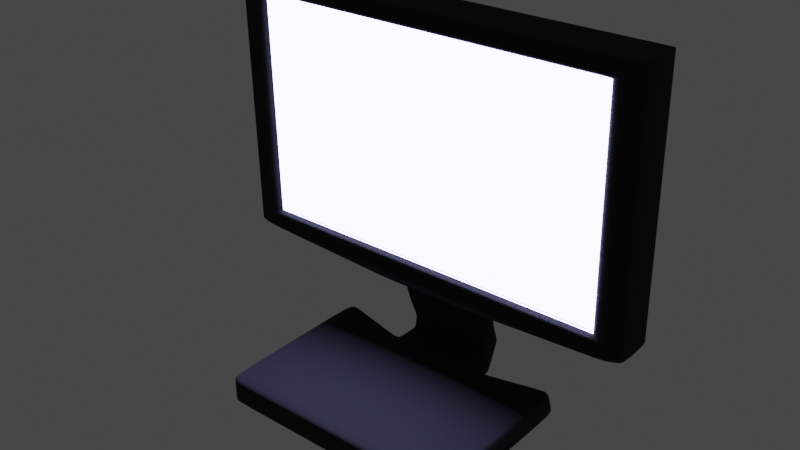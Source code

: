 # Source: monitor.blend  (saved by Blender 2.83.19; exported with 4.5.12 LTS)
import bpy
from mathutils import Matrix  # noqa: F401  (used for matrix-valued properties, if any)

bpy.ops.wm.read_factory_settings(use_empty=True)
scene = bpy.context.scene
scene.name = 'Scene'

# ---- collections
col_collection = bpy.data.collections.new('Collection'); scene.collection.children.link(col_collection)

# ---- materials (node trees are filled in below, after node groups)
mat_material_001 = bpy.data.materials.new('Material.001')
mat_material_002 = bpy.data.materials.new('Material.002')

# ---- material node trees
mat_material_001.use_nodes = True; mat_material_001.node_tree.nodes.clear()
_N = mat_material_001.node_tree.nodes; _L = mat_material_001.node_tree.links
n0 = _N.new('ShaderNodeOutputMaterial'); n0.name = 'Material Output'; n0.location = (300, 300)
n1 = _N.new('ShaderNodeEmission'); n1.name = 'Emission'; n1.location = (10, 300)
n1.inputs[0].default_value = (0.4919, 0.5118, 1.0, 1.0)
n1.inputs[1].default_value = 14.5
_L.new(n1.outputs[0], n0.inputs[0])
n0.is_active_output = True
mat_material_002.use_nodes = True; mat_material_002.node_tree.nodes.clear()
_N = mat_material_002.node_tree.nodes; _L = mat_material_002.node_tree.links
n0 = _N.new('ShaderNodeBsdfPrincipled'); n0.name = 'Principled BSDF'; n0.location = (10, 300)
n0.distribution = 'GGX'
n0.subsurface_method = 'BURLEY'
n0.inputs[0].default_value = (0.01222, 0.01222, 0.01222, 1.0)
n0.inputs[2].default_value = 1.0
n0.inputs[3].default_value = 1.45
n0.inputs[27].default_value = (0.0, 0.0, 0.0, 1.0)
n0.inputs[28].default_value = 1.0
n1 = _N.new('ShaderNodeOutputMaterial'); n1.name = 'Material Output'; n1.location = (300, 300)
_L.new(n0.outputs[0], n1.inputs[0])
n1.is_active_output = True

# ---- world
world_world = bpy.data.worlds.new('World'); scene.world = world_world
world_world.use_nodes = True; world_world.node_tree.nodes.clear()
_N = world_world.node_tree.nodes; _L = world_world.node_tree.links
n0 = _N.new('ShaderNodeOutputWorld'); n0.name = 'World Output'; n0.location = (300, 300)
n1 = _N.new('ShaderNodeBackground'); n1.name = 'Background'; n1.location = (10, 300)
n1.inputs[0].default_value = (0.05088, 0.05088, 0.05088, 1.0)
_L.new(n1.outputs[0], n0.inputs[0])
n0.is_active_output = True
world_world.color = (0.05088, 0.05088, 0.05088)
world_world.use_sun_shadow = False
world_world.sun_shadow_jitter_overblur = 0.0

# ---- meshes
me_cube = bpy.data.meshes.new('Cube')
me_cube.from_pydata([(-0.9737, -0.9737, -0.9994), (-0.9737, -1.0, -0.9737), (-1.0, -0.9737, -0.9731), (-0.9737, -1.0, 0.9737), (-0.9737, -0.9738, 1.002), (-1.0, -0.9737, 0.9756), (-0.9746, 0.9214, -0.9491), (-1.0, 0.9277, -0.9295), (-0.9745, 0.9472, -0.9213), (-0.976, 0.8212, 1.149), (-0.9756, 0.8502, 1.123), (-1.0, 0.8341, 1.113), (0.9737, -0.9737, -0.9994), (1.0, -0.9737, -0.9731), (0.9737, -1.0, -0.9737), (0.9737, -0.9738, 1.002), (0.9737, -1.0, 0.9737), (1.0, -0.9737, 0.9756), (0.9745, 0.9472, -0.9213), (1.0, 0.9277, -0.9295), (0.9746, 0.9214, -0.9491), (0.976, 0.8212, 1.149), (1.0, 0.8341, 1.113), (0.9756, 0.8502, 1.123), (0.3589, 0.7839, -0.7591), (0.3586, 0.7595, -0.7895), (0.307, 0.7535, -0.7828), (0.307, 0.8058, -0.7766), (0.3333, 0.8034, -0.7504), (-0.3589, 0.7839, -0.7591), (-0.3333, 0.8034, -0.7504), (-0.307, 0.8058, -0.7766), (-0.307, 0.7535, -0.7828), (-0.3586, 0.7595, -0.7895), (-0.3579, 0.5913, 1.383), (-0.3567, 0.5619, 1.405), (-0.307, 0.553, 1.415), (-0.307, 0.6047, 1.423), (-0.3333, 0.6071, 1.397), (0.3579, 0.5913, 1.383), (0.3333, 0.6071, 1.397), (0.307, 0.6047, 1.423), (0.307, 0.553, 1.415), (0.3567, 0.5619, 1.405), (-0.3596, -1.0, -0.9737), (-0.3596, -0.9739, -0.9968), (-0.307, -0.9739, -0.9968), (-0.307, -1.0, -0.9737), (0.3596, -1.0, -0.9737), (0.307, -1.0, -0.9737), (0.307, -0.9739, -0.9968), (0.3596, -0.9739, -0.9968), (0.3596, -1.0, 0.9737), (0.3596, -0.9746, 1.007), (0.307, -0.9746, 1.007), (0.307, -1.0, 0.9737), (-0.3596, -1.0, 0.9737), (-0.307, -1.0, 0.9737), (-0.307, -0.9746, 1.007), (-0.3596, -0.9746, 1.007), (0.307, 1.036, -0.7243), (0.3333, 1.03, -0.3905), (0.3333, 1.006, -0.7273), (0.307, 1.008, -0.7536), (-0.307, 1.036, -0.7243), (-0.307, 1.008, -0.7536), (-0.3333, 1.006, -0.7273), (-0.3333, 1.03, -0.3905), (-0.307, 0.8479, 1.462), (-0.3333, 0.8739, 1.437), (-0.3333, 0.8235, 1.408), (-0.307, 0.8213, 1.435), (0.307, 0.8479, 1.462), (0.307, 0.8213, 1.435), (0.3333, 0.8235, 1.408), (0.3333, 0.8739, 1.437), (0.307, 1.175, 1.603), (0.3333, 1.142, 1.751), (0.3333, 1.15, 1.573), (0.307, 1.175, 1.55), (-0.307, 1.175, 1.603), (-0.307, 1.175, 1.55), (-0.3333, 1.15, 1.573), (-0.3333, 1.142, 1.751), (-0.307, 0.8566, 2.484), (-0.3333, 0.8842, 2.463), (-0.3333, 0.883, 2.312), (-0.307, 0.8579, 2.432), (0.307, 0.8566, 2.484), (0.307, 0.8579, 2.432), (0.3333, 0.883, 2.312), (0.3333, 0.8842, 2.463), (0.307, 1.092, 3.293), (0.3333, 1.065, 3.409), (0.3333, 1.066, 3.261), (0.307, 1.094, 3.241), (-0.307, 1.092, 3.293), (-0.307, 1.094, 3.241), (-0.3333, 1.066, 3.261), (-0.3333, 1.065, 3.409), (-0.307, 0.7541, 4.148), (-0.3333, 0.7814, 4.127), (-0.3333, 0.7919, 3.958), (-0.307, 0.7569, 4.096), (0.307, 0.7541, 4.148), (0.307, 0.7569, 4.096), (0.3333, 0.7919, 3.958), (0.3333, 0.7814, 4.127), (0.307, 1.07, 5.228), (0.3333, 1.021, 5.36), (0.3333, 1.048, 5.196), (0.307, 1.074, 5.176), (-0.307, 1.07, 5.228), (-0.307, 1.074, 5.176), (-0.3333, 1.048, 5.196), (-0.3333, 1.021, 5.36), (-0.307, 0.662, 6.0), (-0.3333, 0.693, 5.983), (-0.3333, 0.7001, 5.857), (-0.307, 0.6695, 5.948), (0.307, 0.662, 6.0), (0.307, 0.6695, 5.948), (0.3333, 0.7001, 5.857), (0.3333, 0.693, 5.983), (0.3227, 0.8597, 6.51), (0.3563, 0.8416, 6.533), (0.3333, 0.834, 6.474), (0.307, 0.8634, 6.458), (-0.3227, 0.8597, 6.51), (-0.307, 0.8634, 6.458), (-0.3333, 0.834, 6.474), (-0.3563, 0.8416, 6.533), (-0.3288, 0.3669, 7.237), (-0.3591, 0.3815, 7.197), (-0.3333, 0.426, 7.075), (-0.307, 0.372, 7.185), (0.3288, 0.3669, 7.237), (0.307, 0.372, 7.185), (0.3333, 0.426, 7.075), (0.3591, 0.3815, 7.197), (1.65, 0.8901, 7.809), (1.676, 0.8638, 7.805), (1.657, 0.8636, 7.76), (1.611, 0.8895, 7.757), (-1.65, 0.8901, 7.809), (-1.611, 0.8895, 7.757), (-1.657, 0.8636, 7.76), (-1.676, 0.8638, 7.805), (-1.442, 0.3938, 8.896), (-1.461, 0.4088, 9.022), (-1.499, 0.3858, 8.873), (-1.45, 0.3858, 8.845), (1.442, 0.3938, 8.896), (1.45, 0.3858, 8.845), (1.499, 0.3858, 8.873), (1.461, 0.4088, 9.022), (1.65, 0.8181, 27.43), (1.65, 0.7921, 27.45), (1.676, 0.7918, 27.42), (-1.65, 0.8181, 27.43), (-1.676, 0.7918, 27.42), (-1.65, 0.7921, 27.45), (-1.441, 0.3244, 26.16), (-1.45, 0.3151, 26.21), (-1.499, 0.3152, 26.18), (-1.461, 0.3393, 26.05), (1.441, 0.3244, 26.16), (1.461, 0.3393, 26.05), (1.499, 0.3152, 26.18), (1.45, 0.3151, 26.21), (-1.645, 0.3865, 7.716), (-1.65, 0.3859, 7.997), (-1.676, 0.4128, 7.721), (-1.651, 0.4121, 7.686), (-1.524, 0.3854, 7.664), (1.645, 0.3865, 7.716), (1.524, 0.3854, 7.664), (1.651, 0.4121, 7.686), (1.676, 0.4128, 7.721), (1.65, 0.3859, 7.997), (-1.645, 0.3144, 27.34), (-1.65, 0.3403, 27.37), (-1.676, 0.3408, 27.34), (-1.65, 0.3151, 27.06), (1.645, 0.3144, 27.34), (1.65, 0.3151, 27.06), (1.676, 0.3408, 27.34), (1.65, 0.3403, 27.37), (-1.414, 0.4498, 9.073), (-1.41, 0.4576, 9.124), (-1.448, 0.4341, 9.103), (1.414, 0.4498, 9.073), (1.448, 0.4341, 9.103), (1.41, 0.4576, 9.124), (-1.414, 0.3796, 26.01), (-1.448, 0.3652, 25.98), (-1.41, 0.3889, 25.96), (1.414, 0.3796, 26.01), (1.41, 0.3889, 25.96), (1.448, 0.3652, 25.98), (-0.2886, 0.7535, -0.7828), (-0.2886, 0.8058, -0.7766), (-0.2886, 0.553, 1.415), (-0.2886, 0.6047, 1.423), (-0.2886, -0.9739, -0.9968), (-0.2886, -1.0, -0.9737), (-0.2886, -0.9746, 1.007), (-0.2886, -1.0, 0.9737), (-0.2886, 1.008, -0.7536), (-0.2886, 1.036, -0.7243), (-0.2886, 0.8213, 1.435), (-0.2886, 0.8479, 1.462), (-0.2886, 1.175, 1.55), (-0.2886, 1.175, 1.603), (-0.2886, 0.8579, 2.432), (-0.2886, 0.8566, 2.484), (-0.2886, 1.094, 3.241), (-0.2886, 1.092, 3.293), (-0.2886, 0.7569, 4.096), (-0.2886, 0.7541, 4.148), (-0.2886, 1.074, 5.176), (-0.2886, 1.07, 5.228), (-0.2886, 0.6695, 5.948), (-0.2886, 0.662, 6.0), (-0.2886, 0.8634, 6.458), (-0.3033, 0.8597, 6.51), (-0.2886, 0.372, 7.185), (-0.309, 0.3669, 7.237), (-1.515, 0.8895, 7.757), (-1.551, 0.8901, 7.809), (-1.433, 0.3854, 7.664), (-1.546, 0.3865, 7.716), (-1.551, 0.8181, 27.43), (-1.551, 0.7921, 27.45), (-1.546, 0.3144, 27.34), (-1.551, 0.3403, 27.37), (-1.363, 0.3858, 8.845), (-1.355, 0.3938, 8.896), (-1.355, 0.3244, 26.16), (-1.363, 0.3151, 26.21), (-1.329, 0.4498, 9.073), (-1.325, 0.4576, 9.124), (-1.325, 0.3889, 25.96), (-1.329, 0.3796, 26.01), (0.307, 0.8058, -0.7766), (0.307, 0.553, 1.415), (0.307, -0.9739, -0.9968), (0.307, -1.0, 0.9737), (0.307, 1.036, -0.7243), (0.307, 0.8213, 1.435), (0.307, 1.175, 1.603), (0.307, 0.8579, 2.432), (0.307, 1.092, 3.293), (0.307, 0.7569, 4.096), (0.307, 1.07, 5.228), (0.307, 0.6695, 5.948), (0.3227, 0.8597, 6.51), (0.307, 0.372, 7.185), (1.65, 0.8901, 7.809), (1.524, 0.3854, 7.664), (1.65, 0.7921, 27.45), (1.645, 0.3144, 27.34), (1.45, 0.3858, 8.845), (1.441, 0.3244, 26.16), (1.414, 0.4498, 9.073), (1.41, 0.3889, 25.96), (0.307, 0.7535, -0.7828), (0.307, 0.6047, 1.423), (0.307, -1.0, -0.9737), (0.307, -0.9746, 1.007), (0.307, 1.008, -0.7536), (0.307, 0.8479, 1.462), (0.307, 1.175, 1.55), (0.307, 0.8566, 2.484), (0.307, 1.094, 3.241), (0.307, 0.7541, 4.148), (0.307, 1.074, 5.176), (0.307, 0.662, 6.0), (0.307, 0.8634, 6.458), (0.3288, 0.3669, 7.237), (1.611, 0.8895, 7.757), (1.645, 0.3865, 7.716), (1.65, 0.8181, 27.43), (1.65, 0.3403, 27.37), (1.442, 0.3938, 8.896), (1.45, 0.3151, 26.21), (1.41, 0.4576, 9.124), (1.414, 0.3796, 26.01), (-1.65, 0.3859, 7.997), (-1.676, 0.4128, 7.721), (-1.65, 0.8901, 7.809), (-1.676, 0.8638, 7.805), (1.676, 0.8638, 7.805), (1.65, 0.8901, 7.809), (1.65, 0.3859, 7.997), (1.676, 0.4128, 7.721), (-1.461, 0.4088, 9.022), (-1.499, 0.3858, 8.873), (1.461, 0.4088, 9.022), (1.499, 0.3858, 8.873), (-1.41, 0.4576, 9.124), (-1.448, 0.4341, 9.103), (1.41, 0.4576, 9.124), (1.448, 0.4341, 9.103), (-1.325, 0.4576, 9.124), (-1.551, 0.8901, 7.809), (1.65, 0.8901, 7.809), (1.41, 0.4576, 9.124), (-1.65, 0.3151, 27.06), (-1.676, 0.7918, 27.42), (1.65, 0.8181, 27.43), (1.676, 0.3408, 27.34), (-1.461, 0.3393, 26.05), (1.499, 0.3152, 26.18), (-1.41, 0.3889, 25.96), (1.448, 0.3652, 25.98), (-1.325, 0.3889, 25.96), (-1.551, 0.8181, 27.43), (1.65, 0.8181, 27.43), (1.41, 0.3889, 25.96), (-1.676, 0.3408, 27.34), (-1.65, 0.8181, 27.43), (1.676, 0.7918, 27.42), (1.65, 0.3151, 27.06), (-1.499, 0.3152, 26.18), (1.461, 0.3393, 26.05), (-1.448, 0.3652, 25.98), (1.41, 0.3889, 25.96), (-1.676, 0.341, 27.28), (-1.65, 0.8183, 27.37), (1.676, 0.792, 27.36), (1.65, 0.3153, 27.0), (-1.499, 0.3154, 26.13), (1.461, 0.3395, 26.0), (-1.448, 0.3655, 25.93), (1.41, 0.3891, 25.91), (-1.65, 0.3153, 27.0), (-1.676, 0.792, 27.36), (1.65, 0.8183, 27.37), (1.676, 0.341, 27.28), (-1.461, 0.3395, 26.0), (1.499, 0.3154, 26.13), (-1.41, 0.3891, 25.91), (1.448, 0.3655, 25.93), (-1.325, 0.3891, 25.91), (-1.551, 0.8183, 27.37), (1.65, 0.8183, 27.37), (1.41, 0.3891, 25.91), (-1.676, 0.4114, 8.077), (-1.65, 0.8888, 8.165), (1.676, 0.8625, 8.16), (1.65, 0.3846, 8.342), (-1.499, 0.3845, 9.187), (1.461, 0.4075, 9.331), (-1.448, 0.4329, 9.408), (1.41, 0.4564, 9.429), (-1.65, 0.3846, 8.342), (-1.676, 0.8625, 8.16), (1.65, 0.8888, 8.165), (1.676, 0.4114, 8.077), (-1.461, 0.4075, 9.331), (1.499, 0.3845, 9.187), (-1.41, 0.4564, 9.429), (1.448, 0.4329, 9.408), (-1.325, 0.4564, 9.429), (-1.551, 0.8888, 8.165), (1.65, 0.8888, 8.165), (1.41, 0.4564, 9.429)], [], [(44, 56, 3, 1), (201, 31, 65, 208), (14, 16, 52, 48), (35, 9, 4, 59), (19, 22, 17, 13), (8, 10, 34, 29), (24, 39, 23, 18), (205, 207, 57, 47), (2, 5, 11, 7), (40, 28, 62, 74), (21, 43, 53, 15), (209, 64, 81, 212), (25, 20, 12, 51), (202, 36, 58, 206), (271, 72, 89, 251), (267, 41, 73, 249), (266, 26, 50, 246), (30, 38, 70, 66), (83, 85, 102, 98), (75, 61, 78, 90), (67, 69, 86, 82), (213, 80, 97, 216), (221, 112, 129, 224), (217, 96, 113, 220), (273, 88, 105, 253), (91, 77, 94, 106), (277, 120, 137, 257), (275, 104, 121, 255), (107, 93, 110, 122), (99, 101, 118, 114), (131, 133, 173, 146), (123, 109, 126, 138), (115, 117, 134, 130), (225, 128, 145, 228), (284, 152, 191, 264), (317, 321, 159, 232), (279, 136, 176, 259), (139, 125, 142, 177), (238, 162, 194, 243), (311, 322, 158, 186), (309, 320, 182, 160), (260, 283, 187, 157), (296, 149, 190, 301), (319, 327, 198, 265), (236, 151, 170, 231), (325, 167, 199, 315), (285, 169, 184, 261), (299, 154, 179, 294), (324, 164, 183, 308), (0, 1, 2), (3, 4, 5), (6, 7, 8), (9, 10, 11), (12, 13, 14), (15, 16, 17), (18, 19, 20), (21, 22, 23), (24, 25, 26, 27, 28), (29, 30, 31, 32, 33), (34, 35, 36, 37, 38), (39, 40, 41, 42, 43), (44, 45, 46, 47), (48, 49, 50, 51), (52, 53, 54, 55), (56, 57, 58, 59), (60, 61, 62, 63), (64, 65, 66, 67), (68, 69, 70, 71), (72, 73, 74, 75), (76, 77, 78, 79), (80, 81, 82, 83), (84, 85, 86, 87), (88, 89, 90, 91), (92, 93, 94, 95), (96, 97, 98, 99), (100, 101, 102, 103), (104, 105, 106, 107), (108, 109, 110, 111), (112, 113, 114, 115), (116, 117, 118, 119), (120, 121, 122, 123), (124, 125, 126, 127), (128, 129, 130, 131), (132, 133, 134, 135), (136, 137, 138, 139), (140, 141, 142, 143), (144, 145, 146, 147), (148, 149, 150, 151), (152, 153, 154, 155), (156, 157, 158), (159, 160, 161), (162, 163, 164, 165), (166, 167, 168, 169), (170, 171, 172, 173, 174), (175, 176, 177, 178, 179), (180, 181, 182, 183), (184, 185, 186, 187), (188, 189, 190), (191, 192, 193), (194, 195, 196), (197, 198, 199), (6, 0, 2, 7), (1, 3, 5, 2), (4, 9, 11, 5), (10, 8, 7, 11), (33, 6, 8, 29), (43, 21, 23, 39), (22, 19, 18, 23), (12, 20, 19, 13), (21, 15, 17, 22), (16, 14, 13, 17), (51, 12, 14, 48), (59, 4, 3, 56), (20, 25, 24, 18), (200, 32, 31, 201), (9, 35, 34, 10), (245, 42, 41, 267), (0, 45, 44, 1), (246, 50, 49, 268), (15, 53, 52, 16), (206, 58, 57, 207), (42, 54, 53, 43), (35, 59, 58, 36), (32, 46, 45, 33), (25, 51, 50, 26), (55, 49, 48, 52), (56, 44, 47, 57), (38, 30, 29, 34), (39, 24, 28, 40), (208, 65, 64, 209), (249, 73, 72, 271), (69, 67, 66, 70), (74, 62, 61, 75), (40, 74, 73, 41), (70, 38, 37, 71), (65, 31, 30, 66), (62, 28, 27, 63), (212, 81, 80, 213), (251, 89, 88, 273), (85, 83, 82, 86), (90, 78, 77, 91), (68, 87, 86, 69), (81, 64, 67, 82), (78, 61, 60, 79), (89, 72, 75, 90), (216, 97, 96, 217), (253, 105, 104, 275), (101, 99, 98, 102), (106, 94, 93, 107), (76, 95, 94, 77), (105, 88, 91, 106), (102, 85, 84, 103), (97, 80, 83, 98), (220, 113, 112, 221), (255, 121, 120, 277), (117, 115, 114, 118), (122, 110, 109, 123), (107, 122, 121, 104), (118, 101, 100, 119), (113, 96, 99, 114), (110, 93, 92, 111), (224, 129, 128, 225), (257, 137, 136, 279), (133, 131, 130, 134), (138, 126, 125, 139), (116, 135, 134, 117), (129, 112, 115, 130), (126, 109, 108, 127), (137, 120, 123, 138), (228, 145, 144, 229), (259, 176, 175, 281), (172, 147, 146, 173), (177, 142, 141, 178), (124, 143, 142, 125), (176, 136, 139, 177), (173, 133, 132, 174), (145, 128, 131, 146), (232, 159, 161, 233), (261, 184, 187, 283), (181, 161, 160, 182), (186, 158, 157, 187), (308, 183, 182, 320), (290, 144, 147, 291), (292, 141, 140, 293), (294, 179, 178, 295), (262, 153, 152, 284), (263, 166, 169, 285), (312, 165, 164, 324), (298, 155, 154, 299), (179, 154, 153, 175), (150, 171, 170, 151), (183, 164, 163, 180), (168, 185, 184, 169), (264, 191, 193, 286), (265, 198, 197, 287), (314, 196, 195, 326), (302, 193, 192, 303), (166, 197, 199, 167), (191, 152, 155, 192), (165, 195, 194, 162), (148, 188, 190, 149), (6, 33, 45, 0), (196, 242, 243, 194), (188, 240, 241, 189), (162, 238, 239, 163), (151, 236, 237, 148), (180, 234, 235, 181), (282, 232, 233, 260), (174, 230, 231, 170), (280, 228, 229, 258), (135, 226, 227, 132), (278, 224, 225, 256), (119, 222, 223, 116), (276, 220, 221, 254), (103, 218, 219, 100), (274, 216, 217, 252), (87, 214, 215, 84), (272, 212, 213, 250), (71, 210, 211, 68), (270, 208, 209, 248), (269, 206, 207, 247), (46, 204, 205, 47), (36, 202, 203, 37), (266, 200, 201, 244), (163, 239, 234, 180), (262, 236, 231, 281), (314, 316, 242, 196), (161, 181, 235, 233), (263, 238, 243, 287), (132, 227, 230, 174), (318, 317, 232, 282), (148, 237, 240, 188), (256, 225, 228, 280), (100, 219, 222, 119), (116, 223, 226, 135), (84, 215, 218, 103), (252, 217, 220, 276), (254, 221, 224, 278), (250, 213, 216, 274), (32, 200, 204, 46), (37, 203, 210, 71), (68, 211, 214, 87), (245, 202, 206, 269), (248, 209, 212, 272), (268, 247, 207, 205), (244, 201, 208, 270), (27, 244, 270, 63), (49, 55, 247, 268), (60, 248, 272, 79), (42, 245, 269, 54), (76, 250, 274, 95), (108, 254, 278, 127), (92, 252, 276, 111), (124, 256, 280, 143), (310, 318, 282, 156), (166, 263, 287, 197), (153, 262, 281, 175), (26, 266, 244, 27), (54, 269, 247, 55), (63, 270, 248, 60), (79, 272, 250, 76), (95, 274, 252, 92), (111, 276, 254, 108), (127, 278, 256, 124), (143, 280, 258, 140), (156, 282, 260, 157), (242, 265, 287, 243), (240, 264, 286, 241), (238, 263, 285, 239), (236, 262, 284, 237), (234, 261, 283, 235), (230, 259, 281, 231), (226, 257, 279, 227), (222, 255, 277, 223), (218, 253, 275, 219), (214, 251, 273, 215), (210, 249, 271, 211), (204, 246, 268, 205), (202, 245, 267, 203), (239, 285, 261, 234), (316, 319, 265, 242), (233, 235, 283, 260), (227, 279, 259, 230), (237, 284, 264, 240), (219, 275, 255, 222), (223, 277, 257, 226), (215, 273, 253, 218), (200, 266, 246, 204), (203, 267, 249, 210), (211, 271, 251, 214), (241, 286, 307, 304), (140, 258, 306, 293), (258, 229, 305, 306), (189, 241, 304, 300), (355, 302, 303, 363), (189, 300, 301, 190), (353, 298, 299, 361), (149, 296, 297, 150), (351, 294, 295, 359), (350, 292, 293, 358), (349, 290, 291, 357), (171, 288, 289, 172), (150, 297, 288, 171), (361, 299, 294, 351), (155, 298, 303, 192), (286, 193, 302, 307), (360, 296, 301, 354), (147, 172, 289, 291), (178, 141, 292, 295), (229, 144, 290, 305), (165, 312, 326, 195), (168, 313, 323, 185), (159, 321, 309, 160), (158, 322, 310, 156), (185, 323, 311, 186), (167, 325, 313, 168), (198, 327, 315, 199), (344, 347, 319, 316), (338, 346, 318, 310), (346, 345, 317, 318), (342, 344, 316, 314), (342, 314, 326, 334), (340, 312, 324, 332), (336, 308, 320, 328), (332, 324, 308, 336), (333, 325, 315, 343), (347, 335, 327, 319), (337, 328, 320, 309), (339, 330, 322, 311), (345, 329, 321, 317), (365, 349, 329, 345), (359, 350, 330, 339), (357, 348, 328, 337), (367, 355, 335, 347), (353, 333, 343, 363), (352, 332, 336, 356), (356, 336, 328, 348), (360, 340, 332, 352), (362, 342, 334, 354), (362, 364, 344, 342), (366, 365, 345, 346), (358, 366, 346, 338), (364, 367, 347, 344), (312, 340, 334, 326), (313, 341, 331, 323), (321, 329, 337, 309), (322, 330, 338, 310), (323, 331, 339, 311), (325, 333, 341, 313), (327, 335, 343, 315), (304, 307, 367, 364), (293, 306, 366, 358), (306, 305, 365, 366), (300, 304, 364, 362), (300, 362, 354, 301), (296, 360, 352, 297), (288, 356, 348, 289), (297, 352, 356, 288), (298, 353, 363, 303), (307, 302, 355, 367), (291, 289, 348, 357), (295, 292, 350, 359), (305, 290, 349, 365), (340, 360, 354, 334), (341, 361, 351, 331), (329, 349, 357, 337), (330, 350, 358, 338), (331, 351, 359, 339), (333, 353, 361, 341), (335, 355, 363, 343)])
me_cube.polygons.foreach_set('use_smooth', [True] * 370)
me_cube.polygons.foreach_set('material_index', [1, 1, 1, 1, 1, 1, 1, 1, 1, 1, 1, 1, 1, 1, 1, 1, 1, 1, 1, 1, 1, 1, 1, 1, 1, 1, 1, 1, 1, 1, 1, 1, 1, 1, 1, 1, 1, 1, 1, 1, 1, 1, 1, 1, 1, 1, 1, 1, 1, 1, 1, 1, 1, 1, 1, 1, 1, 1, 1, 1, 1, 1, 1, 1, 1, 1, 1, 1, 1, 1, 1, 1, 1, 1, 1, 1, 1, 1, 1, 1, 1, 1, 1, 1, 1, 1, 1, 1, 1, 1, 1, 1, 1, 1, 1, 1, 1, 0, 0, 1, 1, 1, 1, 1, 1, 1, 1, 1, 1, 1, 1, 1, 1, 1, 1, 1, 1, 1, 1, 1, 1, 1, 1, 1, 1, 1, 1, 1, 1, 1, 1, 1, 1, 1, 1, 1, 1, 1, 1, 1, 1, 1, 1, 1, 1, 1, 1, 1, 1, 1, 1, 1, 1, 1, 1, 1, 1, 1, 1, 1, 1, 1, 1, 1, 1, 1, 1, 1, 1, 1, 1, 1, 1, 1, 1, 1, 1, 1, 1, 1, 1, 1, 1, 1, 1, 1, 1, 1, 1, 1, 1, 1, 1, 0, 1, 1, 0, 1, 1, 1, 1, 1, 1, 0, 1, 1, 1, 1, 1, 1, 1, 1, 1, 1, 1, 1, 1, 1, 1, 1, 1, 1, 1, 1, 1, 1, 1, 1, 1, 1, 1, 1, 1, 1, 1, 1, 1, 1, 1, 1, 1, 1, 1, 1, 1, 1, 1, 1, 1, 1, 1, 1, 1, 1, 1, 1, 1, 1, 1, 1, 1, 1, 1, 1, 1, 1, 1, 0, 1, 1, 1, 1, 1, 1, 1, 1, 1, 1, 1, 1, 1, 1, 1, 1, 1, 1, 1, 1, 1, 1, 1, 1, 1, 1, 0, 0, 1, 1, 1, 1, 1, 1, 1, 1, 1, 1, 1, 1, 1, 1, 1, 1, 1, 1, 1, 1, 1, 0, 1, 1, 0, 0, 1, 1, 1, 1, 0, 1, 1, 1, 1, 1, 1, 0, 1, 1, 1, 1, 0, 0, 1, 1, 0, 1, 1, 1, 1, 1, 1, 0, 0, 1, 1, 0, 0, 1, 1, 1, 1, 0, 1, 1, 1, 1, 1, 1, 1, 1, 1, 0])
_uv = me_cube.uv_layers.new(name='UVMap')
_uv.uv.foreach_set('vector', [0.3783, 0.92, 0.6217, 0.92, 0.6217, 0.9967, 0.3783, 0.9967, 0.2139, 0.5, 0.2116, 0.5, 0.2116, 0.5, 0.2139, 0.5, 0.3783, 0.7533, 0.6217, 0.7533, 0.6217, 0.83, 0.3783, 0.83, 0.7946, 0.504, 0.872, 0.5038, 0.8717, 0.7463, 0.7949, 0.7461, 0.3782, 0.5034, 0.6218, 0.5035, 0.6217, 0.7465, 0.3783, 0.7466, 0.3782, 0.2532, 0.6217, 0.2531, 0.6217, 0.3303, 0.3781, 0.3301, 0.3781, 0.4199, 0.6217, 0.4197, 0.6217, 0.4969, 0.3782, 0.4968, 0.3783, 0.9111, 0.6217, 0.9111, 0.6217, 0.9134, 0.3783, 0.9134, 0.3783, 0.003393, 0.6217, 0.003506, 0.6218, 0.2465, 0.3782, 0.2466, 0.622, 0.4167, 0.378, 0.4167, 0.378, 0.4167, 0.622, 0.4167, 0.628, 0.5038, 0.7054, 0.504, 0.7051, 0.7461, 0.6283, 0.7463, 0.2139, 0.5, 0.2116, 0.5, 0.2116, 0.5, 0.2139, 0.5, 0.2948, 0.5037, 0.3718, 0.5035, 0.3717, 0.7466, 0.2949, 0.7464, 0.7861, 0.504, 0.7884, 0.504, 0.7884, 0.746, 0.7861, 0.746, 0.7116, 0.5, 0.7116, 0.5, 0.7116, 0.5, 0.7116, 0.5, 0.7116, 0.5, 0.7116, 0.5, 0.7116, 0.5, 0.7116, 0.5, 0.2884, 0.5037, 0.2884, 0.5037, 0.2884, 0.7463, 0.2884, 0.7463, 0.378, 0.3333, 0.622, 0.3333, 0.622, 0.3333, 0.378, 0.3333, 0.399, 0.3333, 0.6009, 0.3333, 0.6018, 0.3333, 0.3981, 0.3333, 0.6037, 0.4167, 0.3956, 0.4167, 0.3945, 0.4167, 0.6049, 0.4167, 0.3956, 0.3333, 0.6037, 0.3333, 0.6049, 0.3333, 0.3945, 0.3333, 0.2139, 0.5, 0.2116, 0.5, 0.2116, 0.5, 0.2139, 0.5, 0.2139, 0.5, 0.2116, 0.5, 0.2116, 0.5, 0.2139, 0.5, 0.2139, 0.5, 0.2116, 0.5, 0.2116, 0.5, 0.2139, 0.5, 0.7116, 0.5, 0.7116, 0.5, 0.7116, 0.5, 0.7116, 0.5, 0.6009, 0.4167, 0.399, 0.4167, 0.3981, 0.4167, 0.6018, 0.4167, 0.7116, 0.5, 0.7116, 0.5, 0.7116, 0.5, 0.7116, 0.5, 0.7116, 0.5, 0.7116, 0.5, 0.7116, 0.5, 0.7116, 0.5, 0.6047, 0.4167, 0.395, 0.4167, 0.3926, 0.4167, 0.6071, 0.4167, 0.395, 0.3333, 0.6047, 0.3333, 0.6071, 0.3333, 0.3926, 0.3333, 0.3843, 0.3333, 0.6164, 0.3333, 0.6131, 0.3333, 0.3873, 0.3333, 0.6001, 0.4167, 0.3991, 0.4167, 0.3959, 0.4167, 0.6035, 0.4167, 0.3991, 0.3333, 0.6001, 0.3333, 0.6035, 0.3333, 0.3959, 0.3333, 0.2133, 0.5, 0.2109, 0.5, 0.2094, 0.5, 0.2118, 0.5, 0.7141, 0.5, 0.7141, 0.5, 0.7141, 0.5, 0.7141, 0.5, 0.2115, 0.5, 0.209, 0.5, 0.209, 0.5, 0.2115, 0.5, 0.7117, 0.5, 0.7117, 0.5, 0.7103, 0.5, 0.7103, 0.5, 0.6164, 0.4167, 0.3843, 0.4167, 0.3873, 0.4167, 0.6131, 0.4167, 0.7838, 0.5, 0.7859, 0.5, 0.7859, 0.5, 0.7838, 0.5, 0.6119, 0.4167, 0.3881, 0.4167, 0.3881, 0.4167, 0.6119, 0.4167, 0.3881, 0.3333, 0.6119, 0.3333, 0.6119, 0.3333, 0.3881, 0.3333, 0.3878, 0.416, 0.6122, 0.416, 0.6122, 0.416, 0.3878, 0.416, 0.7866, 0.5, 0.7866, 0.5, 0.7866, 0.5, 0.7866, 0.5, 0.7141, 0.5, 0.7141, 0.5, 0.7141, 0.5, 0.7141, 0.5, 0.7839, 0.5, 0.786, 0.5, 0.7909, 0.5, 0.7884, 0.5, 0.7134, 0.5, 0.7134, 0.5, 0.7134, 0.5, 0.7134, 0.5, 0.714, 0.5, 0.714, 0.5, 0.7091, 0.5, 0.7091, 0.5, 0.7127, 0.5, 0.7127, 0.5, 0.709, 0.5, 0.709, 0.5, 0.7873, 0.5, 0.7873, 0.5, 0.791, 0.5, 0.791, 0.5, 0.1283, 0.7466, 0.1283, 0.75, 0.125, 0.7466, 0.6217, 0.9967, 0.625, 0.9967, 0.622, 1.0, 0.1282, 0.5035, 0.125, 0.5034, 0.129, 0.5, 0.872, 0.5038, 0.8731, 0.5, 0.875, 0.5036, 0.3717, 0.7466, 0.375, 0.7466, 0.3717, 0.75, 0.6283, 0.7463, 0.6283, 0.75, 0.625, 0.7467, 0.3782, 0.4968, 0.3782, 0.5, 0.375, 0.4961, 0.628, 0.5038, 0.625, 0.5036, 0.6269, 0.5, 0.3781, 0.4199, 0.375, 0.4191, 0.375, 0.4167, 0.3751, 0.4167, 0.378, 0.4167, 0.3781, 0.3301, 0.378, 0.3333, 0.3751, 0.3333, 0.375, 0.3333, 0.375, 0.3309, 0.6217, 0.3303, 0.625, 0.3312, 0.6245, 0.3333, 0.6249, 0.3333, 0.6219, 0.3333, 0.6217, 0.4197, 0.6219, 0.4167, 0.6249, 0.4167, 0.6245, 0.4167, 0.625, 0.4188, 0.3783, 0.92, 0.375, 0.92, 0.3754, 0.9167, 0.3783, 0.9167, 0.3783, 0.83, 0.3783, 0.8333, 0.3754, 0.8333, 0.375, 0.83, 0.6217, 0.83, 0.625, 0.83, 0.625, 0.8333, 0.6217, 0.8333, 0.6217, 0.92, 0.6217, 0.9167, 0.625, 0.9167, 0.625, 0.92, 0.2884, 0.5, 0.2917, 0.5, 0.2917, 0.5, 0.2884, 0.5, 0.2116, 0.5, 0.2116, 0.5, 0.2083, 0.5, 0.2083, 0.5, 0.7884, 0.5, 0.7917, 0.5, 0.7917, 0.5, 0.7884, 0.5, 0.7116, 0.5, 0.7116, 0.5, 0.7083, 0.5, 0.7083, 0.5, 0.2884, 0.5, 0.2917, 0.5, 0.2917, 0.5, 0.2884, 0.5, 0.2116, 0.5, 0.2116, 0.5, 0.2083, 0.5, 0.2083, 0.5, 0.7884, 0.5, 0.7917, 0.5, 0.7917, 0.5, 0.7884, 0.5, 0.7116, 0.5, 0.7116, 0.5, 0.7083, 0.5, 0.7083, 0.5, 0.2884, 0.5, 0.2917, 0.5, 0.2917, 0.5, 0.2884, 0.5, 0.2116, 0.5, 0.2116, 0.5, 0.2083, 0.5, 0.2083, 0.5, 0.7884, 0.5, 0.7917, 0.5, 0.7917, 0.5, 0.7884, 0.5, 0.7116, 0.5, 0.7116, 0.5, 0.7083, 0.5, 0.7083, 0.5, 0.2884, 0.5, 0.2917, 0.5, 0.2917, 0.5, 0.2884, 0.5, 0.2116, 0.5, 0.2116, 0.5, 0.2083, 0.5, 0.2083, 0.5, 0.7884, 0.5, 0.7917, 0.5, 0.7917, 0.5, 0.7884, 0.5, 0.7116, 0.5, 0.7116, 0.5, 0.7083, 0.5, 0.7083, 0.5, 0.2891, 0.5, 0.2917, 0.5, 0.2917, 0.5, 0.2884, 0.5, 0.2109, 0.5, 0.2116, 0.5, 0.2083, 0.5, 0.2083, 0.5, 0.7883, 0.5, 0.7917, 0.5, 0.7917, 0.5, 0.7884, 0.5, 0.7117, 0.5, 0.7116, 0.5, 0.7083, 0.5, 0.7083, 0.5, 0.291, 0.5, 0.2917, 0.5, 0.2912, 0.5, 0.29, 0.5, 0.209, 0.5, 0.21, 0.5, 0.2088, 0.5, 0.2083, 0.5, 0.7859, 0.5, 0.7866, 0.5, 0.7873, 0.5, 0.786, 0.5, 0.7141, 0.5, 0.714, 0.5, 0.7127, 0.5, 0.7134, 0.5, 0.291, 0.5, 0.291, 0.5, 0.2917, 0.5, 0.209, 0.5, 0.2083, 0.5, 0.209, 0.5, 0.7859, 0.5, 0.786, 0.5, 0.7873, 0.5, 0.7866, 0.5, 0.7141, 0.5, 0.7134, 0.5, 0.7127, 0.5, 0.714, 0.5, 0.7909, 0.5, 0.7904, 0.5, 0.7915, 0.5, 0.791, 0.5, 0.7879, 0.5, 0.7091, 0.5, 0.7121, 0.5, 0.709, 0.5, 0.7085, 0.5, 0.7096, 0.5, 0.7909, 0.5, 0.791, 0.5, 0.7916, 0.5, 0.7904, 0.5, 0.7091, 0.5, 0.7096, 0.5, 0.7084, 0.5, 0.709, 0.5, 0.7859, 0.5, 0.7859, 0.5, 0.7866, 0.5, 0.7141, 0.5, 0.7134, 0.5, 0.7141, 0.5, 0.7859, 0.5, 0.7866, 0.5, 0.7859, 0.5, 0.7141, 0.5, 0.7141, 0.5, 0.7134, 0.5, 0.1282, 0.5035, 0.1283, 0.7466, 0.125, 0.7466, 0.125, 0.5034, 0.3783, 0.9967, 0.6217, 0.9967, 0.622, 1.0, 0.3784, 1.0, 0.8717, 0.7463, 0.872, 0.5038, 0.875, 0.5036, 0.875, 0.7467, 0.6217, 0.2531, 0.3782, 0.2532, 0.3782, 0.2466, 0.6218, 0.2465, 0.2052, 0.5037, 0.1282, 0.5035, 0.129, 0.5, 0.206, 0.5, 0.7054, 0.504, 0.628, 0.5038, 0.6269, 0.5, 0.7041, 0.5, 0.6218, 0.5035, 0.3782, 0.5034, 0.3782, 0.4968, 0.6217, 0.4969, 0.3717, 0.7466, 0.3718, 0.5035, 0.3782, 0.5034, 0.3783, 0.7466, 0.628, 0.5038, 0.6283, 0.7463, 0.6217, 0.7465, 0.6218, 0.5035, 0.6217, 0.7533, 0.3783, 0.7533, 0.3783, 0.7466, 0.6217, 0.7465, 0.2949, 0.7464, 0.3717, 0.7466, 0.3717, 0.75, 0.295, 0.75, 0.7949, 0.7461, 0.8717, 0.7463, 0.8717, 0.75, 0.795, 0.75, 0.3718, 0.5035, 0.2948, 0.5037, 0.294, 0.5, 0.371, 0.5, 0.2139, 0.5037, 0.2116, 0.5037, 0.2116, 0.5, 0.2139, 0.5, 0.872, 0.5038, 0.7946, 0.504, 0.7959, 0.5, 0.8731, 0.5, 0.7116, 0.504, 0.7116, 0.504, 0.7116, 0.5, 0.7116, 0.5, 0.1283, 0.7466, 0.2051, 0.7464, 0.205, 0.75, 0.1283, 0.75, 0.2884, 0.7463, 0.2884, 0.7463, 0.2884, 0.75, 0.2884, 0.75, 0.6283, 0.7463, 0.7051, 0.7461, 0.705, 0.75, 0.6283, 0.75, 0.7861, 0.746, 0.7884, 0.746, 0.7884, 0.75, 0.7861, 0.75, 0.7116, 0.504, 0.7116, 0.746, 0.7051, 0.7461, 0.7054, 0.504, 0.7946, 0.504, 0.7949, 0.7461, 0.7884, 0.746, 0.7884, 0.504, 0.2116, 0.5037, 0.2116, 0.7463, 0.2051, 0.7464, 0.2052, 0.5037, 0.2948, 0.5037, 0.2949, 0.7464, 0.2884, 0.7463, 0.2884, 0.5037, 0.6217, 0.8366, 0.3783, 0.8366, 0.3783, 0.83, 0.6217, 0.83, 0.6217, 0.92, 0.3783, 0.92, 0.3783, 0.9134, 0.6217, 0.9134, 0.622, 0.3333, 0.378, 0.3333, 0.3781, 0.3301, 0.6217, 0.3303, 0.6217, 0.4197, 0.3781, 0.4199, 0.378, 0.4167, 0.622, 0.4167, 0.2139, 0.5, 0.2116, 0.5, 0.2116, 0.5, 0.2139, 0.5, 0.7116, 0.5, 0.7116, 0.5, 0.7116, 0.5, 0.7116, 0.5, 0.6037, 0.3333, 0.3956, 0.3333, 0.378, 0.3333, 0.622, 0.3333, 0.622, 0.4167, 0.378, 0.4167, 0.3956, 0.4167, 0.6037, 0.4167, 0.622, 0.4167, 0.622, 0.4167, 0.625, 0.4167, 0.625, 0.4167, 0.622, 0.3333, 0.622, 0.3333, 0.625, 0.3333, 0.625, 0.3333, 0.2116, 0.5, 0.2116, 0.5, 0.2083, 0.5, 0.2083, 0.5, 0.378, 0.4167, 0.378, 0.4167, 0.375, 0.4167, 0.375, 0.4167, 0.2139, 0.5, 0.2116, 0.5, 0.2116, 0.5, 0.2139, 0.5, 0.7116, 0.5, 0.7116, 0.5, 0.7116, 0.5, 0.7116, 0.5, 0.6009, 0.3333, 0.399, 0.3333, 0.3945, 0.3333, 0.6049, 0.3333, 0.6049, 0.4167, 0.3945, 0.4167, 0.399, 0.4167, 0.6009, 0.4167, 0.7884, 0.5, 0.7884, 0.5, 0.7917, 0.5, 0.7917, 0.5, 0.2116, 0.5, 0.2116, 0.5, 0.2083, 0.5, 0.2083, 0.5, 0.3945, 0.4167, 0.3956, 0.4167, 0.375, 0.4167, 0.375, 0.4167, 0.7116, 0.5, 0.7116, 0.5, 0.7083, 0.5, 0.7083, 0.5, 0.2139, 0.5, 0.2116, 0.5, 0.2116, 0.5, 0.2139, 0.5, 0.7116, 0.5, 0.7116, 0.5, 0.7116, 0.5, 0.7116, 0.5, 0.6047, 0.3333, 0.395, 0.3333, 0.3981, 0.3333, 0.6018, 0.3333, 0.6018, 0.4167, 0.3981, 0.4167, 0.395, 0.4167, 0.6047, 0.4167, 0.2884, 0.5, 0.2884, 0.5, 0.2917, 0.5, 0.2917, 0.5, 0.7116, 0.5, 0.7116, 0.5, 0.7083, 0.5, 0.7083, 0.5, 0.6018, 0.3333, 0.6009, 0.3333, 0.625, 0.3333, 0.625, 0.3333, 0.2116, 0.5, 0.2116, 0.5, 0.2083, 0.5, 0.2083, 0.5, 0.2139, 0.5, 0.2116, 0.5, 0.2116, 0.5, 0.2139, 0.5, 0.7116, 0.5, 0.7116, 0.5, 0.7116, 0.5, 0.7116, 0.5, 0.6001, 0.3333, 0.3991, 0.3333, 0.3926, 0.3333, 0.6071, 0.3333, 0.6071, 0.4167, 0.3926, 0.4167, 0.3991, 0.4167, 0.6001, 0.4167, 0.6047, 0.4167, 0.6071, 0.4167, 0.625, 0.4167, 0.625, 0.4167, 0.6071, 0.3333, 0.6047, 0.3333, 0.625, 0.3333, 0.625, 0.3333, 0.2116, 0.5, 0.2116, 0.5, 0.2083, 0.5, 0.2083, 0.5, 0.3926, 0.4167, 0.395, 0.4167, 0.375, 0.4167, 0.375, 0.4167, 0.2139, 0.5, 0.2116, 0.5, 0.2109, 0.5, 0.2133, 0.5, 0.7116, 0.5, 0.7116, 0.5, 0.7117, 0.5, 0.7117, 0.5, 0.6164, 0.3333, 0.3843, 0.3333, 0.3959, 0.3333, 0.6035, 0.3333, 0.6035, 0.4167, 0.3959, 0.4167, 0.3843, 0.4167, 0.6164, 0.4167, 0.7884, 0.5, 0.7884, 0.5, 0.7917, 0.5, 0.7917, 0.5, 0.2116, 0.5, 0.2116, 0.5, 0.2083, 0.5, 0.2083, 0.5, 0.3959, 0.4167, 0.3991, 0.4167, 0.375, 0.4167, 0.375, 0.4167, 0.7116, 0.5, 0.7116, 0.5, 0.7083, 0.5, 0.7083, 0.5, 0.2118, 0.5, 0.2094, 0.5, 0.209, 0.5, 0.2115, 0.5, 0.7103, 0.5, 0.7103, 0.5, 0.7091, 0.5, 0.7091, 0.5, 0.6119, 0.3333, 0.3881, 0.3333, 0.3873, 0.3333, 0.6131, 0.3333, 0.6131, 0.4167, 0.3873, 0.4167, 0.3881, 0.4167, 0.6119, 0.4167, 0.2891, 0.5, 0.2906, 0.5, 0.2917, 0.5, 0.2917, 0.5, 0.7103, 0.5, 0.7117, 0.5, 0.7083, 0.5, 0.7083, 0.5, 0.6131, 0.3333, 0.6164, 0.3333, 0.625, 0.3333, 0.625, 0.3333, 0.2094, 0.5, 0.2109, 0.5, 0.2083, 0.5, 0.2083, 0.5, 0.2115, 0.5, 0.209, 0.5, 0.209, 0.5, 0.2115, 0.5, 0.7091, 0.5, 0.7091, 0.5, 0.709, 0.5, 0.7089, 0.5, 0.6122, 0.334, 0.3878, 0.334, 0.3881, 0.3333, 0.6119, 0.3333, 0.6119, 0.4167, 0.3881, 0.4167, 0.3878, 0.416, 0.6122, 0.416, 0.791, 0.5, 0.791, 0.5, 0.7917, 0.5, 0.7917, 0.5, 0.209, 0.5, 0.209, 0.5, 0.2083, 0.5, 0.2083, 0.5, 0.3881, 0.4167, 0.3881, 0.4167, 0.375, 0.4167, 0.375, 0.4167, 0.709, 0.5, 0.709, 0.5, 0.7083, 0.5, 0.7083, 0.5, 0.714, 0.5, 0.714, 0.5, 0.7141, 0.5, 0.7141, 0.5, 0.7141, 0.5, 0.7141, 0.5, 0.714, 0.5, 0.714, 0.5, 0.7866, 0.5, 0.7866, 0.5, 0.7873, 0.5, 0.7873, 0.5, 0.7134, 0.5, 0.7134, 0.5, 0.7127, 0.5, 0.7127, 0.5, 0.709, 0.5, 0.7127, 0.5, 0.714, 0.5, 0.7091, 0.5, 0.7873, 0.5, 0.791, 0.5, 0.7909, 0.5, 0.786, 0.5, 0.791, 0.5, 0.7873, 0.5, 0.786, 0.5, 0.7909, 0.5, 0.7127, 0.5, 0.709, 0.5, 0.7091, 0.5, 0.714, 0.5, 0.7141, 0.5, 0.7141, 0.5, 0.7141, 0.5, 0.7141, 0.5, 0.7141, 0.5, 0.7141, 0.5, 0.7141, 0.5, 0.7141, 0.5, 0.7859, 0.5, 0.7859, 0.5, 0.7866, 0.5, 0.7866, 0.5, 0.7141, 0.5, 0.7141, 0.5, 0.7134, 0.5, 0.7134, 0.5, 0.7141, 0.5, 0.7141, 0.5, 0.7134, 0.5, 0.7134, 0.5, 0.7141, 0.5, 0.7141, 0.5, 0.7134, 0.5, 0.7134, 0.5, 0.7866, 0.5, 0.7866, 0.5, 0.7859, 0.5, 0.7859, 0.5, 0.7859, 0.5, 0.7859, 0.5, 0.7866, 0.5, 0.7866, 0.5, 0.1282, 0.5035, 0.2052, 0.5037, 0.2051, 0.7464, 0.1283, 0.7466, 0.7859, 0.5, 0.7838, 0.5, 0.7838, 0.5, 0.7859, 0.5, 0.7859, 0.5, 0.7838, 0.5, 0.7838, 0.5, 0.7859, 0.5, 0.7859, 0.5, 0.7838, 0.5, 0.7839, 0.5, 0.786, 0.5, 0.786, 0.5, 0.7839, 0.5, 0.7838, 0.5, 0.7859, 0.5, 0.7909, 0.5, 0.7884, 0.5, 0.7886, 0.5, 0.791, 0.5, 0.291, 0.5, 0.2115, 0.5, 0.2115, 0.5, 0.291, 0.5, 0.7897, 0.5, 0.7873, 0.5, 0.7884, 0.5, 0.7909, 0.5, 0.2906, 0.5, 0.2118, 0.5, 0.2115, 0.5, 0.291, 0.5, 0.7884, 0.5, 0.7861, 0.5, 0.786, 0.5, 0.7883, 0.5, 0.2884, 0.5, 0.2139, 0.5, 0.2133, 0.5, 0.2891, 0.5, 0.7884, 0.5, 0.7861, 0.5, 0.7861, 0.5, 0.7884, 0.5, 0.2884, 0.5, 0.2139, 0.5, 0.2139, 0.5, 0.2884, 0.5, 0.7884, 0.5, 0.7861, 0.5, 0.7861, 0.5, 0.7884, 0.5, 0.2884, 0.5, 0.2139, 0.5, 0.2139, 0.5, 0.2884, 0.5, 0.7884, 0.5, 0.7861, 0.5, 0.7861, 0.5, 0.7884, 0.5, 0.2884, 0.5, 0.2139, 0.5, 0.2139, 0.5, 0.2884, 0.5, 0.7884, 0.5, 0.7861, 0.5, 0.7861, 0.5, 0.7884, 0.5, 0.2884, 0.5, 0.2139, 0.5, 0.2139, 0.5, 0.2884, 0.5, 0.7116, 0.746, 0.7861, 0.746, 0.7861, 0.75, 0.7116, 0.75, 0.2116, 0.7463, 0.2139, 0.7463, 0.2139, 0.75, 0.2116, 0.75, 0.7884, 0.504, 0.7861, 0.504, 0.7861, 0.5, 0.7884, 0.5, 0.2884, 0.5037, 0.2139, 0.5037, 0.2139, 0.5, 0.2884, 0.5, 0.786, 0.5, 0.7839, 0.5, 0.7884, 0.5, 0.7909, 0.5, 0.714, 0.5, 0.7839, 0.5, 0.7884, 0.5, 0.7091, 0.5, 0.7859, 0.5, 0.7838, 0.5, 0.7838, 0.5, 0.7859, 0.5, 0.3878, 0.334, 0.6122, 0.334, 0.6122, 0.3365, 0.3878, 0.3365, 0.7141, 0.5, 0.7838, 0.5, 0.7838, 0.5, 0.7141, 0.5, 0.7883, 0.5, 0.786, 0.5, 0.7873, 0.5, 0.7897, 0.5, 0.291, 0.5, 0.2115, 0.5, 0.2115, 0.5, 0.291, 0.5, 0.7859, 0.5, 0.7838, 0.5, 0.7838, 0.5, 0.7859, 0.5, 0.2891, 0.5, 0.2133, 0.5, 0.2118, 0.5, 0.2906, 0.5, 0.7884, 0.5, 0.7861, 0.5, 0.7861, 0.5, 0.7884, 0.5, 0.7884, 0.5, 0.7861, 0.5, 0.7861, 0.5, 0.7884, 0.5, 0.7884, 0.5, 0.7861, 0.5, 0.7861, 0.5, 0.7884, 0.5, 0.2884, 0.5, 0.2139, 0.5, 0.2139, 0.5, 0.2884, 0.5, 0.2884, 0.5, 0.2139, 0.5, 0.2139, 0.5, 0.2884, 0.5, 0.2884, 0.5, 0.2139, 0.5, 0.2139, 0.5, 0.2884, 0.5, 0.2116, 0.5037, 0.2139, 0.5037, 0.2139, 0.7463, 0.2116, 0.7463, 0.7884, 0.5, 0.7861, 0.5, 0.7861, 0.5, 0.7884, 0.5, 0.7884, 0.5, 0.7861, 0.5, 0.7861, 0.5, 0.7884, 0.5, 0.7116, 0.504, 0.7861, 0.504, 0.7861, 0.746, 0.7116, 0.746, 0.2884, 0.5, 0.2139, 0.5, 0.2139, 0.5, 0.2884, 0.5, 0.3783, 0.8366, 0.6217, 0.8366, 0.6217, 0.9111, 0.3783, 0.9111, 0.2884, 0.5, 0.2139, 0.5, 0.2139, 0.5, 0.2884, 0.5, 0.2884, 0.5, 0.2884, 0.5, 0.2884, 0.5, 0.2884, 0.5, 0.3783, 0.8366, 0.6217, 0.8366, 0.6217, 0.8366, 0.3783, 0.8366, 0.2884, 0.5, 0.2884, 0.5, 0.2884, 0.5, 0.2884, 0.5, 0.7116, 0.504, 0.7116, 0.504, 0.7116, 0.746, 0.7116, 0.746, 0.2884, 0.5, 0.2884, 0.5, 0.2884, 0.5, 0.2884, 0.5, 0.2884, 0.5, 0.2884, 0.5, 0.2884, 0.5, 0.2884, 0.5, 0.2884, 0.5, 0.2884, 0.5, 0.2884, 0.5, 0.2884, 0.5, 0.2891, 0.5, 0.2891, 0.5, 0.2906, 0.5, 0.2906, 0.5, 0.1455, 0.25, 0.291, 0.5, 0.291, 0.5, 0.291, 0.5, 0.7141, 0.5, 0.7141, 0.5, 0.7141, 0.5, 0.7141, 0.5, 0.714, 0.5, 0.714, 0.5, 0.7091, 0.5, 0.7091, 0.5, 0.2884, 0.5037, 0.2884, 0.5037, 0.2884, 0.5, 0.2884, 0.5, 0.7116, 0.746, 0.7116, 0.746, 0.7116, 0.75, 0.7116, 0.75, 0.2884, 0.5, 0.2884, 0.5, 0.2884, 0.5, 0.2884, 0.5, 0.2884, 0.5, 0.2884, 0.5, 0.2884, 0.5, 0.2884, 0.5, 0.2884, 0.5, 0.2884, 0.5, 0.2884, 0.5, 0.2884, 0.5, 0.2884, 0.5, 0.2884, 0.5, 0.2884, 0.5, 0.2884, 0.5, 0.2884, 0.5, 0.2884, 0.5, 0.2891, 0.5, 0.2891, 0.5, 0.2906, 0.5, 0.2906, 0.5, 0.291, 0.5, 0.291, 0.5, 0.291, 0.5, 0.291, 0.5, 0.291, 0.5, 0.291, 0.5, 0.7838, 0.5, 0.7141, 0.5, 0.7141, 0.5, 0.7838, 0.5, 0.7838, 0.5, 0.7141, 0.5, 0.7141, 0.5, 0.7838, 0.5, 0.7838, 0.5, 0.7141, 0.5, 0.714, 0.5, 0.7839, 0.5, 0.7839, 0.5, 0.714, 0.5, 0.7141, 0.5, 0.7838, 0.5, 0.7884, 0.5, 0.7091, 0.5, 0.7089, 0.5, 0.7886, 0.5, 0.7873, 0.5, 0.7103, 0.5, 0.7091, 0.5, 0.7884, 0.5, 0.7861, 0.5, 0.7116, 0.5, 0.7117, 0.5, 0.786, 0.5, 0.7861, 0.5, 0.7116, 0.5, 0.7116, 0.5, 0.7861, 0.5, 0.7861, 0.5, 0.7116, 0.5, 0.7116, 0.5, 0.7861, 0.5, 0.7861, 0.5, 0.7116, 0.5, 0.7116, 0.5, 0.7861, 0.5, 0.7861, 0.5, 0.7116, 0.5, 0.7116, 0.5, 0.7861, 0.5, 0.2139, 0.7463, 0.2884, 0.7463, 0.2884, 0.75, 0.2139, 0.75, 0.7861, 0.504, 0.7116, 0.504, 0.7116, 0.5, 0.7861, 0.5, 0.7839, 0.5, 0.714, 0.5, 0.7091, 0.5, 0.7884, 0.5, 0.7838, 0.5, 0.7141, 0.5, 0.7141, 0.5, 0.7838, 0.5, 0.3878, 0.3365, 0.6122, 0.3365, 0.6122, 0.416, 0.3878, 0.416, 0.786, 0.5, 0.7117, 0.5, 0.7103, 0.5, 0.7873, 0.5, 0.7838, 0.5, 0.7141, 0.5, 0.7141, 0.5, 0.7838, 0.5, 0.7861, 0.5, 0.7116, 0.5, 0.7116, 0.5, 0.7861, 0.5, 0.7861, 0.5, 0.7116, 0.5, 0.7116, 0.5, 0.7861, 0.5, 0.7861, 0.5, 0.7116, 0.5, 0.7116, 0.5, 0.7861, 0.5, 0.2139, 0.5037, 0.2884, 0.5037, 0.2884, 0.7463, 0.2139, 0.7463, 0.7861, 0.5, 0.7116, 0.5, 0.7116, 0.5, 0.7861, 0.5, 0.7861, 0.5, 0.7116, 0.5, 0.7116, 0.5, 0.7861, 0.5, 0.7838, 0.5, 0.7141, 0.5, 0.7141, 0.5, 0.7838, 0.5, 0.291, 0.5, 0.291, 0.5, 0.291, 0.5, 0.1455, 0.25, 0.291, 0.5, 0.2115, 0.5, 0.2115, 0.5, 0.291, 0.5, 0.7859, 0.5, 0.7838, 0.5, 0.7838, 0.5, 0.7859, 0.5, 0.7141, 0.5, 0.7141, 0.5, 0.7134, 0.5, 0.7134, 0.5, 0.7859, 0.5, 0.7859, 0.5, 0.7866, 0.5, 0.7866, 0.5, 0.7134, 0.5, 0.7134, 0.5, 0.7127, 0.5, 0.7127, 0.5, 0.7866, 0.5, 0.7866, 0.5, 0.7873, 0.5, 0.7873, 0.5, 0.709, 0.5, 0.709, 0.5, 0.7083, 0.5, 0.7083, 0.5, 0.3881, 0.4167, 0.3881, 0.4167, 0.375, 0.4167, 0.375, 0.4167, 0.209, 0.5, 0.209, 0.5, 0.2083, 0.5, 0.2083, 0.5, 0.791, 0.5, 0.791, 0.5, 0.7917, 0.5, 0.7917, 0.5, 0.7873, 0.5, 0.7873, 0.5, 0.791, 0.5, 0.791, 0.5, 0.7127, 0.5, 0.7127, 0.5, 0.709, 0.5, 0.709, 0.5, 0.7134, 0.5, 0.7134, 0.5, 0.7134, 0.5, 0.7134, 0.5, 0.7141, 0.5, 0.7141, 0.5, 0.7141, 0.5, 0.7141, 0.5, 0.7866, 0.5, 0.7866, 0.5, 0.7866, 0.5, 0.7866, 0.5, 0.3881, 0.3333, 0.6119, 0.3333, 0.6119, 0.3333, 0.3881, 0.3333, 0.6119, 0.4167, 0.3881, 0.4167, 0.3881, 0.4167, 0.6119, 0.4167, 0.2115, 0.5, 0.209, 0.5, 0.209, 0.5, 0.2115, 0.5, 0.7866, 0.5, 0.7866, 0.5, 0.7866, 0.5, 0.7866, 0.5, 0.7127, 0.5, 0.7127, 0.5, 0.709, 0.5, 0.709, 0.5, 0.209, 0.5, 0.209, 0.5, 0.2083, 0.5, 0.2083, 0.5, 0.3881, 0.4167, 0.3881, 0.4167, 0.3752, 0.4167, 0.375, 0.4167, 0.709, 0.5, 0.709, 0.5, 0.7083, 0.5, 0.7083, 0.5, 0.7134, 0.5, 0.7134, 0.5, 0.7127, 0.5, 0.7127, 0.5, 0.7141, 0.5, 0.7141, 0.5, 0.7134, 0.5, 0.7134, 0.5, 0.7838, 0.5, 0.7141, 0.5, 0.7141, 0.5, 0.7838, 0.5, 0.07275, 0.125, 0.291, 0.5, 0.291, 0.5, 0.1455, 0.25, 0.291, 0.5, 0.2115, 0.5, 0.2115, 0.5, 0.291, 0.5, 0.7859, 0.5, 0.7838, 0.5, 0.7838, 0.5, 0.7859, 0.5, 0.7859, 0.5, 0.7859, 0.5, 0.7866, 0.5, 0.7866, 0.5, 0.7866, 0.5, 0.7866, 0.5, 0.7873, 0.5, 0.7873, 0.5, 0.791, 0.5, 0.791, 0.5, 0.7917, 0.5, 0.7917, 0.5, 0.7873, 0.5, 0.7873, 0.5, 0.791, 0.5, 0.791, 0.5, 0.7134, 0.5, 0.7134, 0.5, 0.7134, 0.5, 0.7134, 0.5, 0.7141, 0.5, 0.7141, 0.5, 0.7141, 0.5, 0.7141, 0.5, 0.3881, 0.3333, 0.6119, 0.3333, 0.6119, 0.3333, 0.3881, 0.3333, 0.6119, 0.4167, 0.3881, 0.4167, 0.3881, 0.4167, 0.6119, 0.4167, 0.2115, 0.5, 0.209, 0.5, 0.209, 0.5, 0.2115, 0.5, 0.2115, 0.5, 0.209, 0.5, 0.209, 0.5, 0.2115, 0.5, 0.6119, 0.4167, 0.3881, 0.4167, 0.3881, 0.4167, 0.6119, 0.4167, 0.3881, 0.3333, 0.6119, 0.3333, 0.6119, 0.3333, 0.3881, 0.3333, 0.7141, 0.5, 0.7141, 0.5, 0.7141, 0.5, 0.7141, 0.5, 0.7134, 0.5, 0.7134, 0.5, 0.7134, 0.5, 0.7134, 0.5, 0.7873, 0.5, 0.7873, 0.5, 0.791, 0.5, 0.791, 0.5, 0.791, 0.5, 0.791, 0.5, 0.7917, 0.5, 0.7917, 0.5, 0.7866, 0.5, 0.7866, 0.5, 0.7873, 0.5, 0.7873, 0.5, 0.7859, 0.5, 0.7859, 0.5, 0.7866, 0.5, 0.7866, 0.5, 0.7859, 0.5, 0.7838, 0.5, 0.7838, 0.5, 0.7859, 0.5, 0.291, 0.5, 0.2115, 0.5, 0.2115, 0.5, 0.291, 0.5, 0.07209, 0.1239, 0.291, 0.5, 0.291, 0.5, 0.07275, 0.125, 0.7838, 0.5, 0.7141, 0.5, 0.7141, 0.5, 0.7838, 0.5, 0.7866, 0.5, 0.7866, 0.5, 0.7866, 0.5, 0.7866, 0.5, 0.7127, 0.5, 0.7127, 0.5, 0.709, 0.5, 0.709, 0.5, 0.209, 0.5, 0.209, 0.5, 0.2083, 0.5, 0.2083, 0.5, 0.3881, 0.4167, 0.3881, 0.4167, 0.3752, 0.4167, 0.3752, 0.4167, 0.709, 0.5, 0.709, 0.5, 0.7083, 0.5, 0.7083, 0.5, 0.7134, 0.5, 0.7134, 0.5, 0.7127, 0.5, 0.7127, 0.5, 0.7141, 0.5, 0.7141, 0.5, 0.7134, 0.5, 0.7134, 0.5, 0.7838, 0.5, 0.7141, 0.5, 0.7141, 0.5, 0.7838, 0.5, 0.1455, 0.25, 0.291, 0.5, 0.291, 0.5, 0.07209, 0.1239, 0.291, 0.5, 0.2115, 0.5, 0.2115, 0.5, 0.291, 0.5, 0.7859, 0.5, 0.7838, 0.5, 0.7838, 0.5, 0.7859, 0.5, 0.7859, 0.5, 0.7859, 0.5, 0.7866, 0.5, 0.7866, 0.5, 0.7866, 0.5, 0.7866, 0.5, 0.7873, 0.5, 0.7873, 0.5, 0.791, 0.5, 0.791, 0.5, 0.7917, 0.5, 0.7917, 0.5, 0.7873, 0.5, 0.7873, 0.5, 0.791, 0.5, 0.791, 0.5, 0.7134, 0.5, 0.7134, 0.5, 0.7134, 0.5, 0.7134, 0.5, 0.7141, 0.5, 0.7141, 0.5, 0.7141, 0.5, 0.7141, 0.5, 0.3881, 0.3333, 0.6119, 0.3333, 0.6119, 0.3333, 0.3881, 0.3333, 0.6119, 0.4167, 0.3881, 0.4167, 0.3881, 0.4167, 0.6119, 0.4167, 0.2115, 0.5, 0.209, 0.5, 0.209, 0.5, 0.2115, 0.5, 0.7866, 0.5, 0.7866, 0.5, 0.7866, 0.5, 0.7866, 0.5, 0.7127, 0.5, 0.7127, 0.5, 0.709, 0.5, 0.709, 0.5, 0.209, 0.5, 0.209, 0.5, 0.2083, 0.5, 0.2083, 0.5, 0.3881, 0.4167, 0.3881, 0.4167, 0.375, 0.4167, 0.3752, 0.4167, 0.709, 0.5, 0.709, 0.5, 0.7083, 0.5, 0.7083, 0.5, 0.7134, 0.5, 0.7134, 0.5, 0.7127, 0.5, 0.7127, 0.5, 0.7141, 0.5, 0.7141, 0.5, 0.7134, 0.5, 0.7134, 0.5])
me_cube.materials.append(mat_material_001)
me_cube.materials.append(mat_material_002)
me_cube.use_remesh_fix_poles = True
me_cube.use_remesh_preserve_attributes = False
me_cube.use_mirror_vertex_groups = False
me_cube.update()

# ---- objects
ob_cube = bpy.data.objects.new('Cube', me_cube)

# ---- transforms, parenting, visibility, modifiers, constraints
ob_cube.location = (0.0, 0.0, 0.0)
ob_cube.scale = (1.332, 1.0, 0.1408)
ob_cube.lineart.crease_threshold = 0.0
_m = ob_cube.modifiers.new('Subdivision', 'SUBSURF')
_m.uv_smooth = 'PRESERVE_CORNERS'

# ---- collection membership
col_collection.objects.link(ob_cube)

# ---- scene / render settings (as saved in the file)
scene.frame_start = 1; scene.frame_end = 250; scene.frame_set(1)
scene.render.engine = 'CYCLES'
scene.cycles.use_denoising = False
scene.cycles.samples = 128
scene.cycles.sampling_pattern = 'TABULATED_SOBOL'
scene.cycles.use_adaptive_sampling = False
scene.cycles.use_light_tree = False
scene.view_settings.view_transform = 'Filmic'
bpy.context.view_layer.update()

# ---- added for rendering (the .blend has no active camera): camera
cam_auto = bpy.data.cameras.new('AutoCamera')
cam_auto.lens = 50.0
cam_auto.sensor_width = 36.0
cam_auto.clip_end = 1000.0
ob_auto_camera = bpy.data.objects.new('AutoCamera', cam_auto)
scene.collection.objects.link(ob_auto_camera)
ob_auto_camera.location = (5.90343, -6.99642, 6.58472)
ob_auto_camera.rotation_euler = (1.09748, -7.21219e-08, 0.694738)
scene.camera = ob_auto_camera
bpy.context.view_layer.update()
